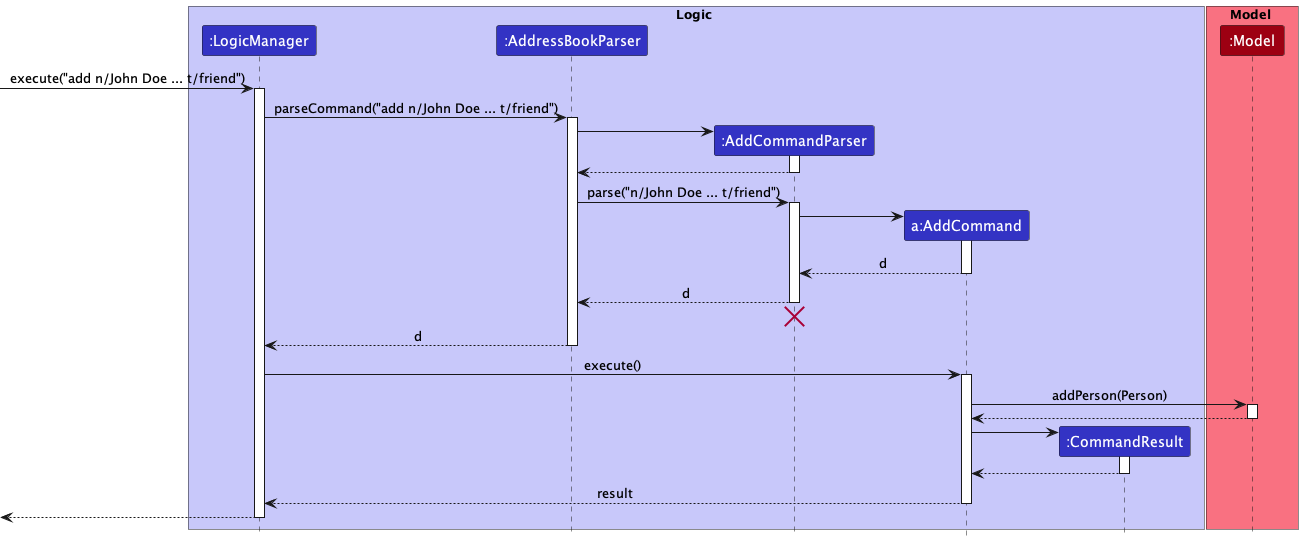

The diagram above was rendered by PlantUML. Its source (embedded in the PNG):
@startuml
!include style.puml

box Logic LOGIC_COLOR_T1
participant ":LogicManager" as LogicManager LOGIC_COLOR
participant ":AddressBookParser" as AddressBookParser LOGIC_COLOR
participant ":AddCommandParser" as AddCommandParser LOGIC_COLOR
participant "a:AddCommand" as AddCommand LOGIC_COLOR
participant ":CommandResult" as CommandResult LOGIC_COLOR
end box

box Model MODEL_COLOR_T1
participant ":Model" as Model MODEL_COLOR
end box

[-> LogicManager : execute("add n/John Doe ... t/friend")
activate LogicManager

LogicManager -> AddressBookParser : parseCommand("add n/John Doe ... t/friend")
activate AddressBookParser

create AddCommandParser
AddressBookParser -> AddCommandParser
activate AddCommandParser

AddCommandParser --> AddressBookParser
deactivate AddCommandParser

AddressBookParser -> AddCommandParser : parse("n/John Doe ... t/friend")
activate AddCommandParser

create AddCommand
AddCommandParser -> AddCommand
activate AddCommand

AddCommand --> AddCommandParser : d
deactivate AddCommand

AddCommandParser --> AddressBookParser : d
deactivate AddCommandParser
'Hidden arrow to position the destroy marker below the end of the activation bar.
AddCommandParser -[hidden]-> AddressBookParser
destroy AddCommandParser

AddressBookParser --> LogicManager : d
deactivate AddressBookParser

LogicManager -> AddCommand : execute()
activate AddCommand

AddCommand -> Model : addPerson(Person)
activate Model

Model --> AddCommand
deactivate Model

create CommandResult
AddCommand -> CommandResult
activate CommandResult

CommandResult --> AddCommand
deactivate CommandResult

AddCommand --> LogicManager : result
deactivate AddCommand

[<--LogicManager
deactivate LogicManager
@enduml